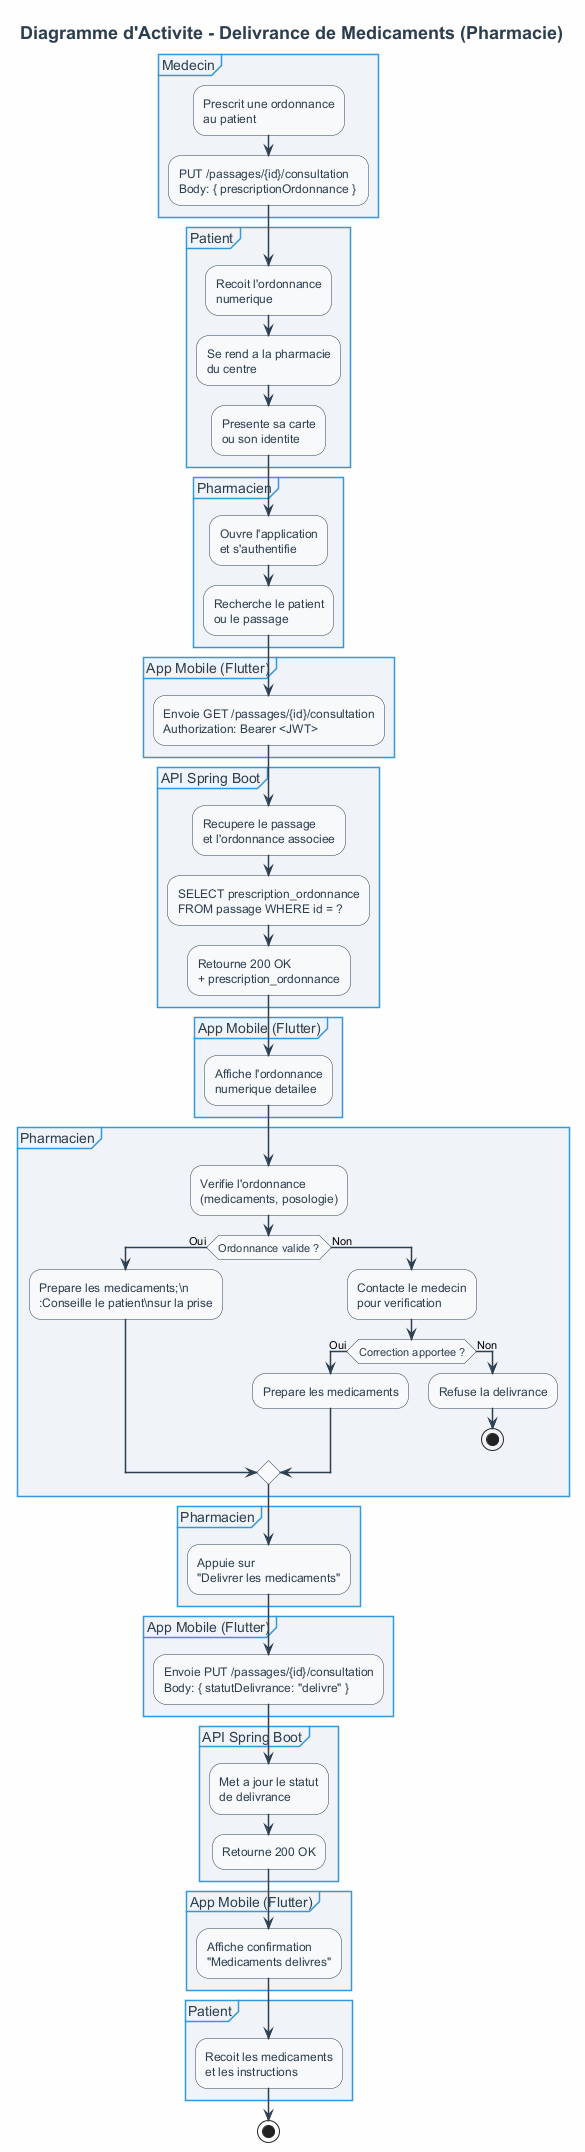

The diagram above was rendered by PlantUML. Its source (embedded in the PNG):
@startuml
skinparam backgroundColor #FEFEFE
skinparam activity {
  BorderColor #2C3E50
  FontColor #2C3E50
  BackgroundColor #F8F9FA
}
skinparam activityDuty {
  BorderColor #2C3E50
  FontColor #2C3E50
  BackgroundColor #E8F8F5
}
skinparam arrow {
  Color #2C3E50
  Thickness 1.5
}
skinparam title {
  FontSize 18
  FontStyle bold
  FontColor #2C3E50
}
skinparam partition {
  BorderColor #3498DB
  FontColor #2C3E50
  BackgroundColor #F0F4F8
}

title "Diagramme d'Activite - Delivrance de Medicaments (Pharmacie)"

partition "Medecin" {
  :Prescrit une ordonnance\nau patient;
  :PUT /passages/{id}/consultation\nBody: { prescriptionOrdonnance } ;
}

partition "Patient" {
  :Recoit l'ordonnance\nnumerique;
  :Se rend a la pharmacie\ndu centre;
  :Presente sa carte\nou son identite;
}

partition "Pharmacien" {
  :Ouvre l'application\net s'authentifie;
  :Recherche le patient\nou le passage;
}

partition "App Mobile (Flutter)" {
  :Envoie GET /passages/{id}/consultation\nAuthorization: Bearer <JWT>;
}

partition "API Spring Boot" {
  :Recupere le passage\net l'ordonnance associee;
  :SELECT prescription_ordonnance\nFROM passage WHERE id = ?;
  :Retourne 200 OK\n+ prescription_ordonnance;
}

partition "App Mobile (Flutter)" {
  :Affiche l'ordonnance\nnumerique detailee;
}

partition "Pharmacien" {
  :Verifie l'ordonnance\n(medicaments, posologie);
  if (Ordonnance valide ?) then (Oui)
    :Prepare les medicaments;\n
    :Conseille le patient\nsur la prise;
  else (Non)
    :Contacte le medecin\npour verification;
    if (Correction apportee ?) then (Oui)
      :Prepare les medicaments;
    else (Non)
      :Refuse la delivrance;
      stop
    endif
  endif
}

partition "Pharmacien" {
  :Appuie sur\n"Delivrer les medicaments";
}

partition "App Mobile (Flutter)" {
  :Envoie PUT /passages/{id}/consultation\nBody: { statutDelivrance: "delivre" };
}

partition "API Spring Boot" {
  :Met a jour le statut\nde delivrance;
  :Retourne 200 OK;
}

partition "App Mobile (Flutter)" {
  :Affiche confirmation\n"Medicaments delivres";
}

partition "Patient" {
  :Recoit les medicaments\net les instructions;
}

stop
@enduml